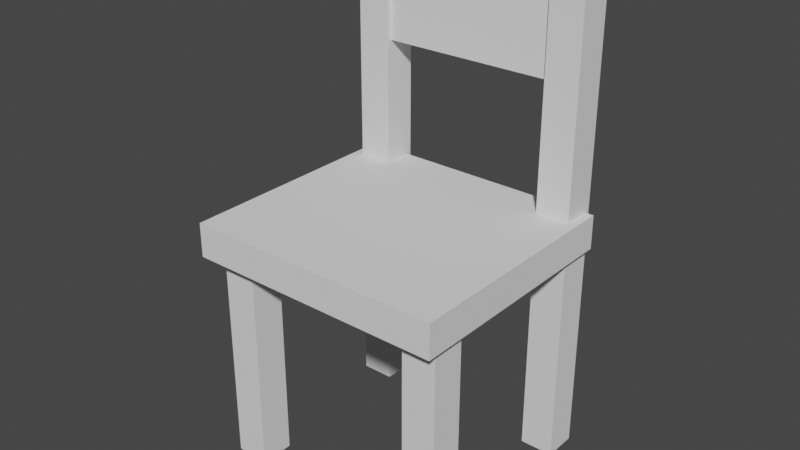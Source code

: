 # Source: clear_ver2.blend  (saved by Blender 3.4.6; exported with 4.5.12 LTS)
import bpy
from mathutils import Matrix  # noqa: F401  (used for matrix-valued properties, if any)

bpy.ops.wm.read_factory_settings(use_empty=True)
scene = bpy.context.scene
scene.name = 'Scene'

# ---- collections
col_collection = bpy.data.collections.new('Collection'); scene.collection.children.link(col_collection)

# ---- world
world_world = bpy.data.worlds.new('World'); scene.world = world_world
world_world.use_nodes = True; world_world.node_tree.nodes.clear()
_N = world_world.node_tree.nodes; _L = world_world.node_tree.links
n0 = _N.new('ShaderNodeOutputWorld'); n0.name = 'World Output'; n0.location = (300, 300)
n1 = _N.new('ShaderNodeBackground'); n1.name = 'Background'; n1.location = (10, 300)
n1.inputs[0].default_value = (0.05088, 0.05088, 0.05088, 1.0)
_L.new(n1.outputs[0], n0.inputs[0])
n0.is_active_output = True
world_world.color = (0.05088, 0.05088, 0.05088)
world_world.use_sun_shadow = False
world_world.sun_shadow_jitter_overblur = 0.0

# ---- meshes
me_x = bpy.data.meshes.new('큐브')
me_x.from_pydata([(-1.1, -1.0, -0.144), (-1.1, -1.0, 0.144), (-1.1, 1.0, -0.144), (-1.1, 1.0, 0.144), (0.0, 0.7976, 1.2), (0.0, 1.002, 1.2), (0.0, 0.7976, 2.1), (0.0, 1.002, 2.1), (-1.026, -0.8404, -2.029), (-1.026, -0.8404, 0.0), (-1.026, -0.5524, -2.029), (-1.026, -0.5524, 0.0), (-0.7379, -0.8404, -2.029), (-0.7379, -0.8404, 0.0), (-0.7379, -0.5524, -2.029), (-0.7379, -0.5524, 0.0), (-1.026, 0.7596, -2.029), (-1.026, 0.7596, -1.49e-08), (-1.026, 1.048, -2.029), (-1.026, 1.048, -1.49e-08), (-0.7379, 0.7596, -2.029), (-0.7379, 0.7596, -1.49e-08), (-0.7379, 1.048, -2.029), (-0.7379, 1.048, -1.49e-08), (-1.026, 0.7596, 2.2), (-1.026, 1.048, 2.2), (-0.7379, 0.7596, 2.2), (-0.7379, 1.048, 2.2), (-1.0, 1.002, 1.2), (-1.0, 0.7976, 1.2), (-1.0, 1.002, 2.1), (-1.0, 0.7976, 2.1), (0.0, 1.0, -0.144), (0.0, 1.0, 0.144), (0.0, -1.0, -0.144), (0.0, -1.0, 0.144)], [], [(0, 1, 3, 2), (30, 31, 6, 7), (34, 35, 1, 0), (33, 3, 1, 35), (8, 9, 11, 10), (10, 11, 15, 14), (14, 15, 13, 12), (12, 13, 9, 8), (10, 14, 12, 8), (15, 11, 9, 13), (16, 17, 19, 18), (18, 19, 23, 22), (22, 23, 21, 20), (20, 21, 17, 16), (18, 22, 20, 16), (21, 23, 27, 26), (27, 25, 24, 26), (19, 17, 24, 25), (17, 21, 26, 24), (23, 19, 25, 27), (28, 29, 31, 30), (5, 4, 29, 28), (6, 31, 29, 4), (30, 7, 5, 28), (2, 32, 34, 0), (2, 3, 33, 32)])
_uv = me_x.uv_layers.new(name='UV 맵')
_uv.uv.foreach_set('vector', [0.375, 0.0, 0.625, 0.0, 0.625, 0.25, 0.375, 0.25, 0.375, 0.25, 0.625, 0.25, 0.625, 0.375, 0.375, 0.375, 0.375, 0.875, 0.625, 0.875, 0.625, 1.0, 0.375, 1.0, 0.75, 0.5, 0.875, 0.5, 0.875, 0.75, 0.75, 0.75, 0.375, 0.0, 0.625, 0.0, 0.625, 0.25, 0.375, 0.25, 0.375, 0.25, 0.625, 0.25, 0.625, 0.5, 0.375, 0.5, 0.375, 0.5, 0.625, 0.5, 0.625, 0.75, 0.375, 0.75, 0.375, 0.75, 0.625, 0.75, 0.625, 1.0, 0.375, 1.0, 0.125, 0.5, 0.375, 0.5, 0.375, 0.75, 0.125, 0.75, 0.625, 0.5, 0.875, 0.5, 0.875, 0.75, 0.625, 0.75, 0.375, 0.0, 0.625, 0.0, 0.625, 0.25, 0.375, 0.25, 0.375, 0.25, 0.625, 0.25, 0.625, 0.5, 0.375, 0.5, 0.375, 0.5, 0.625, 0.5, 0.625, 0.75, 0.375, 0.75, 0.375, 0.75, 0.625, 0.75, 0.625, 1.0, 0.375, 1.0, 0.125, 0.5, 0.375, 0.5, 0.375, 0.75, 0.125, 0.75, 0.625, 0.75, 0.625, 0.5, 0.625, 0.5, 0.625, 0.75, 0.625, 0.5, 0.875, 0.5, 0.875, 0.75, 0.625, 0.75, 0.625, 0.25, 0.625, 0.0, 0.625, 0.0, 0.625, 0.25, 0.625, 1.0, 0.625, 0.75, 0.625, 0.75, 0.625, 1.0, 0.625, 0.5, 0.625, 0.25, 0.625, 0.25, 0.625, 0.5, 0.375, 0.0, 0.625, 0.0, 0.625, 0.25, 0.375, 0.25, 0.375, 0.875, 0.625, 0.875, 0.625, 1.0, 0.375, 1.0, 0.75, 0.5, 0.875, 0.5, 0.875, 0.75, 0.75, 0.75, 0.125, 0.5, 0.25, 0.5, 0.25, 0.75, 0.125, 0.75, 0.125, 0.5, 0.25, 0.5, 0.25, 0.75, 0.125, 0.75, 0.375, 0.25, 0.625, 0.25, 0.625, 0.375, 0.375, 0.375])
me_x.update()

# ---- objects
ob_x = bpy.data.objects.new('큐브', me_x)

# ---- transforms, parenting, visibility, modifiers, constraints
ob_x.location = (0.0, 0.0, 0.0)
_m = ob_x.modifiers.new('미러', 'MIRROR')
_m.use_clip = True

# ---- collection membership
col_collection.objects.link(ob_x)

# ---- scene / render settings (as saved in the file)
scene.frame_start = 1; scene.frame_end = 250; scene.frame_set(1)
scene.render.engine = 'BLENDER_EEVEE_NEXT'
scene.cycles.sampling_pattern = 'TABULATED_SOBOL'
scene.cycles.use_light_tree = False
scene.view_settings.view_transform = 'Filmic'
bpy.context.view_layer.update()

# ---- added for rendering (the .blend has no active camera and no usable light): camera, sun
cam_auto = bpy.data.cameras.new('AutoCamera')
cam_auto.lens = 50.0
cam_auto.sensor_width = 36.0
cam_auto.clip_end = 1000.0
ob_auto_camera = bpy.data.objects.new('AutoCamera', cam_auto)
scene.collection.objects.link(ob_auto_camera)
ob_auto_camera.location = (4.80025, -5.7365, 3.92568)
ob_auto_camera.rotation_euler = (1.09748, -7.21219e-08, 0.694738)
scene.camera = ob_auto_camera
light_auto_sun = bpy.data.lights.new('AutoSun', 'SUN')
light_auto_sun.energy = 3.0
light_auto_sun.angle = 0.0523599
ob_auto_sun = bpy.data.objects.new('AutoSun', light_auto_sun)
scene.collection.objects.link(ob_auto_sun)
ob_auto_sun.rotation_euler = (0.872665, 0.174533, 0.523599)
bpy.context.view_layer.update()
